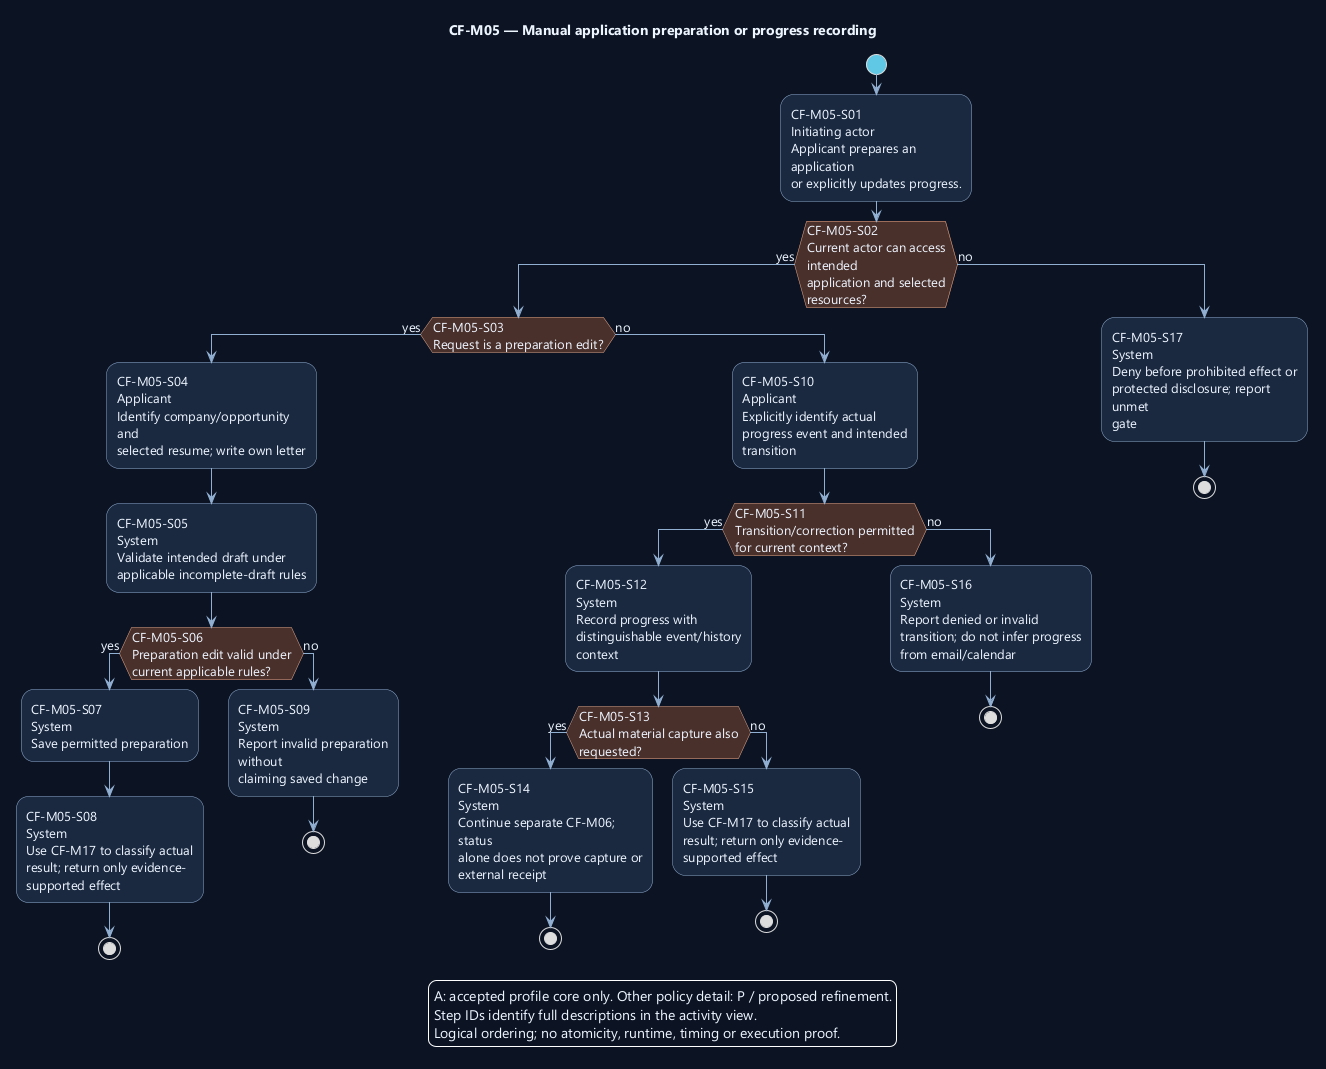

The diagram above was rendered by PlantUML. Its source (embedded in the PNG):
@startuml
' OWNER-MVP-2026-11-04 review: MVP core / cross-cutting. Core presentation/application/files or shared authority/recovery invariant remains applicable.
skinparam backgroundColor #0D1525
skinparam defaultFontColor #EDF4FF
skinparam defaultFontName Segoe UI
skinparam defaultFontSize 13
skinparam shadowing false
skinparam ArrowColor #91AED1
skinparam activityBackgroundColor #1A2940
skinparam activityBorderColor #91AED1
skinparam activityDiamondBackgroundColor #4A302B
skinparam activityDiamondBorderColor #F1AD8A
skinparam activityStartColor #60C7E5
skinparam activityEndColor #60C7E5
skinparam wrapWidth 190
skinparam maxMessageSize 180

title CF-M05 — Manual application preparation or progress recording
start
:CF-M05-S01\nInitiating actor\nApplicant prepares an application\nor explicitly updates progress.;
if (CF-M05-S02\nCurrent actor can access intended\napplication and selected resources?) then (yes)
if (CF-M05-S03\nRequest is a preparation edit?) then (yes)
:CF-M05-S04\nApplicant\nIdentify company/opportunity and\nselected resume; write own letter;
:CF-M05-S05\nSystem\nValidate intended draft under\napplicable incomplete-draft rules;
if (CF-M05-S06\nPreparation edit valid under\ncurrent applicable rules?) then (yes)
:CF-M05-S07\nSystem\nSave permitted preparation;
:CF-M05-S08\nSystem\nUse CF-M17 to classify actual\nresult; return only evidence-\nsupported effect;
stop
else (no)
:CF-M05-S09\nSystem\nReport invalid preparation without\nclaiming saved change;
stop
endif
else (no)
:CF-M05-S10\nApplicant\nExplicitly identify actual\nprogress event and intended\ntransition;
if (CF-M05-S11\nTransition/correction permitted\nfor current context?) then (yes)
:CF-M05-S12\nSystem\nRecord progress with\ndistinguishable event/history\ncontext;
if (CF-M05-S13\nActual material capture also\nrequested?) then (yes)
:CF-M05-S14\nSystem\nContinue separate CF-M06; status\nalone does not prove capture or\nexternal receipt;
stop
else (no)
:CF-M05-S15\nSystem\nUse CF-M17 to classify actual\nresult; return only evidence-\nsupported effect;
stop
endif
else (no)
:CF-M05-S16\nSystem\nReport denied or invalid\ntransition; do not infer progress\nfrom email/calendar;
stop
endif
endif
else (no)
:CF-M05-S17\nSystem\nDeny before prohibited effect or\nprotected disclosure; report unmet\ngate;
stop
endif
legend bottom
A: accepted profile core only. Other policy detail: P / proposed refinement.
Step IDs identify full descriptions in the activity view.
Logical ordering; no atomicity, runtime, timing or execution proof.
endlegend
@enduml